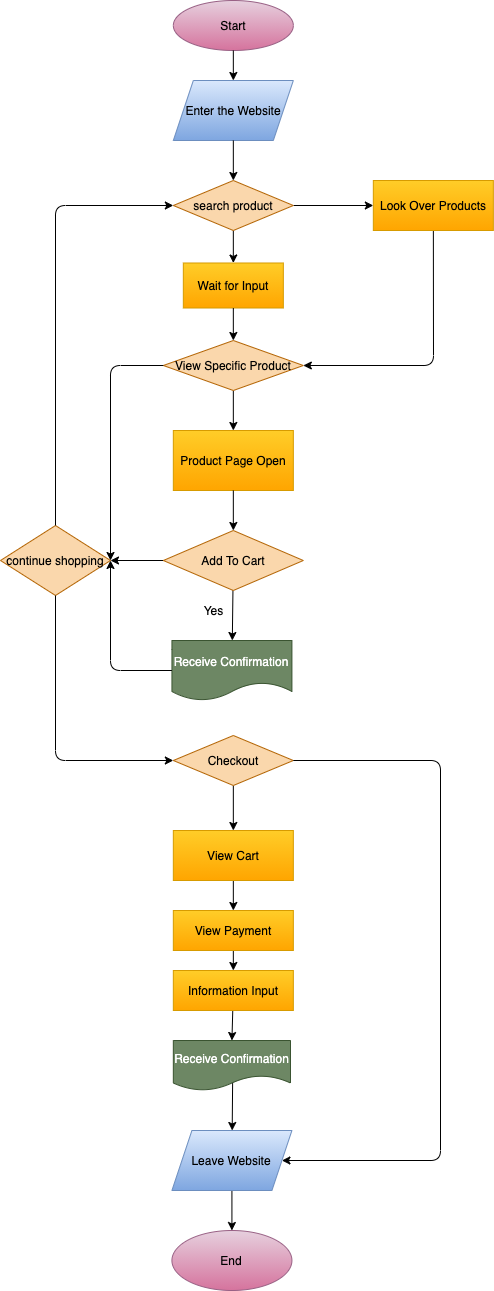

The diagram above was exported from draw.io. Its source (the exported page's mxGraphModel, read from the mxfile embedded in the PNG):
<mxGraphModel dx="856" dy="1754" grid="1" gridSize="10" guides="1" tooltips="1" connect="1" arrows="1" fold="1" page="1" pageScale="1" pageWidth="850" pageHeight="1100" math="0" shadow="0">
  <root>
    <mxCell id="0" />
    <mxCell id="1" parent="0" />
    <mxCell id="2" value="Start" style="ellipse;whiteSpace=wrap;html=1;fillColor=#e6d0de;strokeColor=#996185;gradientColor=#d5739d;" vertex="1" parent="1">
      <mxGeometry x="192.82999999999998" y="-100" width="120" height="50" as="geometry" />
    </mxCell>
    <mxCell id="3" value="" style="endArrow=classic;html=1;exitX=0.5;exitY=1;exitDx=0;exitDy=0;fontColor=#030303;entryX=0.5;entryY=0;entryDx=0;entryDy=0;" edge="1" parent="1" source="2" target="60">
      <mxGeometry width="50" height="50" relative="1" as="geometry">
        <mxPoint x="542.83" y="260" as="sourcePoint" />
        <mxPoint x="252.82999999999998" as="targetPoint" />
      </mxGeometry>
    </mxCell>
    <mxCell id="7" value="" style="edgeStyle=none;html=1;fontColor=#030303;" edge="1" parent="1" source="4" target="6">
      <mxGeometry relative="1" as="geometry" />
    </mxCell>
    <mxCell id="10" value="" style="edgeStyle=none;html=1;fontColor=#030303;" edge="1" parent="1" source="4" target="9">
      <mxGeometry relative="1" as="geometry" />
    </mxCell>
    <mxCell id="4" value="search product" style="rhombus;whiteSpace=wrap;html=1;fillColor=#fad7ac;strokeColor=#b46504;fontColor=#030303;" vertex="1" parent="1">
      <mxGeometry x="192.82999999999998" y="80" width="120" height="50" as="geometry" />
    </mxCell>
    <mxCell id="6" value="Wait for Input" style="whiteSpace=wrap;html=1;fillColor=#ffcd28;strokeColor=#d79b00;gradientColor=#ffa500;" vertex="1" parent="1">
      <mxGeometry x="202.82999999999998" y="162.5" width="100" height="45" as="geometry" />
    </mxCell>
    <mxCell id="8" value="&lt;font color=&quot;#ffffff&quot;&gt;No&lt;/font&gt;" style="text;html=1;strokeColor=none;fillColor=none;align=center;verticalAlign=middle;whiteSpace=wrap;rounded=0;fontColor=#030303;" vertex="1" parent="1">
      <mxGeometry x="312.83" y="80" width="60" height="30" as="geometry" />
    </mxCell>
    <mxCell id="14" value="" style="edgeStyle=none;html=1;fontColor=#030303;" edge="1" parent="1" source="9" target="13">
      <mxGeometry relative="1" as="geometry">
        <Array as="points">
          <mxPoint x="453" y="265" />
        </Array>
      </mxGeometry>
    </mxCell>
    <mxCell id="9" value="Look Over Products" style="whiteSpace=wrap;html=1;fillColor=#ffcd28;gradientColor=#ffa500;strokeColor=#d79b00;gradientDirection=south;" vertex="1" parent="1">
      <mxGeometry x="392.83" y="80" width="120" height="50" as="geometry" />
    </mxCell>
    <mxCell id="11" value="&lt;font color=&quot;#ffffff&quot;&gt;Yes&lt;/font&gt;" style="text;html=1;strokeColor=none;fillColor=none;align=center;verticalAlign=middle;whiteSpace=wrap;rounded=0;fontColor=#030303;" vertex="1" parent="1">
      <mxGeometry x="202.82999999999998" y="127.5" width="60" height="30" as="geometry" />
    </mxCell>
    <mxCell id="18" value="" style="edgeStyle=none;html=1;fontColor=#030303;" edge="1" parent="1" source="13" target="17">
      <mxGeometry relative="1" as="geometry" />
    </mxCell>
    <mxCell id="13" value="&lt;font color=&quot;#000000&quot;&gt;View Specific Product&lt;/font&gt;" style="rhombus;whiteSpace=wrap;html=1;fillColor=#fad7ac;strokeColor=#b46504;" vertex="1" parent="1">
      <mxGeometry x="182.82999999999998" y="240" width="140" height="50" as="geometry" />
    </mxCell>
    <mxCell id="17" value="Product Page Open" style="whiteSpace=wrap;html=1;fillColor=#ffcd28;strokeColor=#d79b00;gradientColor=#ffa500;" vertex="1" parent="1">
      <mxGeometry x="192.82999999999998" y="330" width="120" height="60" as="geometry" />
    </mxCell>
    <mxCell id="25" value="" style="edgeStyle=none;html=1;fontColor=#030303;entryX=1;entryY=0.5;entryDx=0;entryDy=0;" edge="1" parent="1" source="19" target="24">
      <mxGeometry relative="1" as="geometry">
        <mxPoint x="160.00289719626159" y="463.20093457943904" as="targetPoint" />
      </mxGeometry>
    </mxCell>
    <mxCell id="66" value="" style="edgeStyle=none;html=1;fontColor=#FFFFFF;" edge="1" parent="1" source="19" target="65">
      <mxGeometry relative="1" as="geometry" />
    </mxCell>
    <mxCell id="19" value="&lt;font color=&quot;#000000&quot;&gt;Add To Cart&lt;/font&gt;" style="rhombus;whiteSpace=wrap;html=1;fillColor=#fad7ac;strokeColor=#b46504;" vertex="1" parent="1">
      <mxGeometry x="182.82999999999998" y="430" width="140" height="60" as="geometry" />
    </mxCell>
    <mxCell id="23" value="&lt;font color=&quot;#ffffff&quot;&gt;Yes&lt;/font&gt;" style="text;html=1;align=center;verticalAlign=middle;resizable=0;points=[];autosize=1;strokeColor=none;fillColor=none;fontColor=#030303;" vertex="1" parent="1">
      <mxGeometry x="212.82999999999998" y="300" width="40" height="20" as="geometry" />
    </mxCell>
    <mxCell id="24" value="&lt;font color=&quot;#000000&quot;&gt;continue shopping&lt;/font&gt;" style="rhombus;whiteSpace=wrap;html=1;fillColor=#fad7ac;strokeColor=#b46504;" vertex="1" parent="1">
      <mxGeometry x="20" y="425" width="110" height="70" as="geometry" />
    </mxCell>
    <mxCell id="29" value="Yes" style="text;html=1;align=center;verticalAlign=middle;resizable=0;points=[];autosize=1;strokeColor=none;fillColor=none;" vertex="1" parent="1">
      <mxGeometry x="212.82999999999998" y="500" width="40" height="20" as="geometry" />
    </mxCell>
    <mxCell id="38" value="" style="edgeStyle=none;html=1;fontColor=#030303;" edge="1" parent="1" source="30" target="37">
      <mxGeometry relative="1" as="geometry" />
    </mxCell>
    <mxCell id="30" value="&lt;font color=&quot;#000000&quot;&gt;Checkout&lt;/font&gt;" style="rhombus;whiteSpace=wrap;html=1;fillColor=#fad7ac;strokeColor=#b46504;" vertex="1" parent="1">
      <mxGeometry x="192.82999999999998" y="635" width="120" height="50" as="geometry" />
    </mxCell>
    <mxCell id="32" value="" style="endArrow=classic;html=1;exitX=1;exitY=0.5;exitDx=0;exitDy=0;fontColor=#030303;entryX=1;entryY=0.5;entryDx=0;entryDy=0;" edge="1" parent="1" source="30" target="50">
      <mxGeometry width="50" height="50" relative="1" as="geometry">
        <mxPoint x="422.83" y="575" as="sourcePoint" />
        <mxPoint x="402.83" y="660" as="targetPoint" />
        <Array as="points">
          <mxPoint x="460" y="660" />
          <mxPoint x="460" y="1060" />
        </Array>
      </mxGeometry>
    </mxCell>
    <mxCell id="40" value="" style="edgeStyle=none;html=1;fontColor=#030303;" edge="1" parent="1" source="37" target="39">
      <mxGeometry relative="1" as="geometry" />
    </mxCell>
    <mxCell id="37" value="View Cart" style="whiteSpace=wrap;html=1;fillColor=#ffcd28;gradientColor=#ffa500;strokeColor=#d79b00;" vertex="1" parent="1">
      <mxGeometry x="192.83" y="730" width="120" height="50" as="geometry" />
    </mxCell>
    <mxCell id="44" value="" style="edgeStyle=none;html=1;fontColor=#030303;" edge="1" parent="1" source="39" target="43">
      <mxGeometry relative="1" as="geometry" />
    </mxCell>
    <mxCell id="39" value="View Payment" style="whiteSpace=wrap;html=1;fillColor=#ffcd28;gradientColor=#ffa500;strokeColor=#d79b00;" vertex="1" parent="1">
      <mxGeometry x="192.83" y="810" width="120" height="40" as="geometry" />
    </mxCell>
    <mxCell id="46" value="" style="edgeStyle=none;html=1;fontColor=#030303;entryX=0.5;entryY=0;entryDx=0;entryDy=0;" edge="1" parent="1" source="43" target="73">
      <mxGeometry relative="1" as="geometry">
        <mxPoint x="252.82999999999993" y="940" as="targetPoint" />
      </mxGeometry>
    </mxCell>
    <mxCell id="43" value="Information Input" style="whiteSpace=wrap;html=1;fillColor=#ffcd28;gradientColor=#ffa500;strokeColor=#d79b00;" vertex="1" parent="1">
      <mxGeometry x="192.82999999999998" y="870" width="120" height="40" as="geometry" />
    </mxCell>
    <mxCell id="51" value="" style="edgeStyle=none;html=1;fontColor=#030303;exitX=0.506;exitY=0.84;exitDx=0;exitDy=0;exitPerimeter=0;" edge="1" parent="1" source="73" target="50">
      <mxGeometry relative="1" as="geometry">
        <mxPoint x="252.82999999999993" y="980" as="sourcePoint" />
      </mxGeometry>
    </mxCell>
    <mxCell id="53" value="" style="edgeStyle=none;html=1;fontColor=#030303;" edge="1" parent="1" source="50" target="52">
      <mxGeometry relative="1" as="geometry" />
    </mxCell>
    <mxCell id="50" value="Leave Website" style="shape=parallelogram;perimeter=parallelogramPerimeter;whiteSpace=wrap;html=1;fixedSize=1;fillColor=#dae8fc;gradientColor=#7ea6e0;strokeColor=#6c8ebf;" vertex="1" parent="1">
      <mxGeometry x="191.42" y="1030" width="120" height="60" as="geometry" />
    </mxCell>
    <mxCell id="52" value="End" style="ellipse;whiteSpace=wrap;html=1;fillColor=#e6d0de;strokeColor=#996185;gradientColor=#d5739d;" vertex="1" parent="1">
      <mxGeometry x="191.42" y="1130" width="120" height="60" as="geometry" />
    </mxCell>
    <mxCell id="55" value="No" style="text;html=1;align=center;verticalAlign=middle;resizable=0;points=[];autosize=1;strokeColor=none;fillColor=none;fontColor=#FFFFFF;" vertex="1" parent="1">
      <mxGeometry x="342.83" y="635" width="30" height="20" as="geometry" />
    </mxCell>
    <mxCell id="56" value="No" style="text;html=1;align=center;verticalAlign=middle;resizable=0;points=[];autosize=1;strokeColor=none;fillColor=none;fontColor=#FFFFFF;" vertex="1" parent="1">
      <mxGeometry x="150" y="440" width="30" height="20" as="geometry" />
    </mxCell>
    <mxCell id="58" value="Yes" style="text;html=1;align=center;verticalAlign=middle;resizable=0;points=[];autosize=1;strokeColor=none;fillColor=none;fontColor=#FFFFFF;" vertex="1" parent="1">
      <mxGeometry x="35" y="390" width="40" height="20" as="geometry" />
    </mxCell>
    <mxCell id="60" value="Enter the Website" style="shape=parallelogram;perimeter=parallelogramPerimeter;whiteSpace=wrap;html=1;fixedSize=1;fillColor=#dae8fc;gradientDirection=south;gradientColor=#7ea6e0;strokeColor=#6c8ebf;" vertex="1" parent="1">
      <mxGeometry x="192.82999999999998" y="-20" width="120" height="60" as="geometry" />
    </mxCell>
    <mxCell id="61" value="" style="endArrow=classic;html=1;fontColor=#FFFFFF;entryX=0.5;entryY=0;entryDx=0;entryDy=0;exitX=0.5;exitY=1;exitDx=0;exitDy=0;" edge="1" parent="1" source="60" target="4">
      <mxGeometry width="50" height="50" relative="1" as="geometry">
        <mxPoint x="422.83" y="80" as="sourcePoint" />
        <mxPoint x="472.83" y="30" as="targetPoint" />
      </mxGeometry>
    </mxCell>
    <mxCell id="62" value="" style="endArrow=classic;html=1;fontColor=#FFFFFF;entryX=0.5;entryY=0;entryDx=0;entryDy=0;exitX=0.5;exitY=1;exitDx=0;exitDy=0;" edge="1" parent="1" source="6" target="13">
      <mxGeometry width="50" height="50" relative="1" as="geometry">
        <mxPoint x="422.83" y="50" as="sourcePoint" />
        <mxPoint x="472.83" as="targetPoint" />
      </mxGeometry>
    </mxCell>
    <mxCell id="63" value="No" style="text;html=1;align=center;verticalAlign=middle;resizable=0;points=[];autosize=1;strokeColor=none;fillColor=none;fontColor=#FFFFFF;" vertex="1" parent="1">
      <mxGeometry x="40" y="520" width="30" height="20" as="geometry" />
    </mxCell>
    <mxCell id="64" value="" style="endArrow=classic;html=1;fontColor=#FFFFFF;exitX=0.5;exitY=1;exitDx=0;exitDy=0;" edge="1" parent="1" source="17" target="19">
      <mxGeometry width="50" height="50" relative="1" as="geometry">
        <mxPoint x="452.83" y="370" as="sourcePoint" />
        <mxPoint x="502.83" y="320" as="targetPoint" />
      </mxGeometry>
    </mxCell>
    <mxCell id="65" value="Receive Confirmation" style="shape=document;whiteSpace=wrap;html=1;boundedLbl=1;fillColor=#6d8764;strokeColor=#3A5431;fontColor=#ffffff;" vertex="1" parent="1">
      <mxGeometry x="191.42" y="540" width="120" height="60" as="geometry" />
    </mxCell>
    <mxCell id="70" value="" style="endArrow=classic;html=1;fontColor=#FFFFFF;exitX=0.5;exitY=0;exitDx=0;exitDy=0;entryX=0;entryY=0.5;entryDx=0;entryDy=0;" edge="1" parent="1" source="24" target="4">
      <mxGeometry width="50" height="50" relative="1" as="geometry">
        <mxPoint x="380" y="350" as="sourcePoint" />
        <mxPoint x="430" y="300" as="targetPoint" />
        <Array as="points">
          <mxPoint x="75" y="105" />
        </Array>
      </mxGeometry>
    </mxCell>
    <mxCell id="71" value="" style="endArrow=classic;html=1;fontColor=#FFFFFF;exitX=0.5;exitY=1;exitDx=0;exitDy=0;entryX=0;entryY=0.5;entryDx=0;entryDy=0;" edge="1" parent="1" source="24" target="30">
      <mxGeometry width="50" height="50" relative="1" as="geometry">
        <mxPoint x="380" y="480" as="sourcePoint" />
        <mxPoint x="430" y="430" as="targetPoint" />
        <Array as="points">
          <mxPoint x="75" y="660" />
        </Array>
      </mxGeometry>
    </mxCell>
    <mxCell id="72" value="" style="endArrow=classic;html=1;fontColor=#FFFFFF;exitX=0;exitY=0.5;exitDx=0;exitDy=0;entryX=1;entryY=0.5;entryDx=0;entryDy=0;" edge="1" parent="1" source="65" target="24">
      <mxGeometry width="50" height="50" relative="1" as="geometry">
        <mxPoint x="380" y="480" as="sourcePoint" />
        <mxPoint x="430" y="430" as="targetPoint" />
        <Array as="points">
          <mxPoint x="130" y="570" />
        </Array>
      </mxGeometry>
    </mxCell>
    <mxCell id="73" value="Receive Confirmation" style="shape=document;whiteSpace=wrap;html=1;boundedLbl=1;fontColor=#ffffff;fillColor=#6d8764;gradientDirection=south;strokeColor=#3A5431;" vertex="1" parent="1">
      <mxGeometry x="192.83" y="940" width="117.17" height="50" as="geometry" />
    </mxCell>
    <mxCell id="75" value="Yes" style="text;html=1;align=center;verticalAlign=middle;resizable=0;points=[];autosize=1;strokeColor=none;fillColor=none;fontColor=#FFFFFF;" vertex="1" parent="1">
      <mxGeometry x="252.82999999999998" y="685" width="40" height="20" as="geometry" />
    </mxCell>
    <mxCell id="76" value="" style="endArrow=classic;html=1;fontColor=#FFFFFF;entryX=1;entryY=0.5;entryDx=0;entryDy=0;exitX=0;exitY=0.5;exitDx=0;exitDy=0;" edge="1" parent="1" source="13" target="24">
      <mxGeometry width="50" height="50" relative="1" as="geometry">
        <mxPoint x="100" y="340" as="sourcePoint" />
        <mxPoint x="150" y="290" as="targetPoint" />
        <Array as="points">
          <mxPoint x="130" y="265" />
        </Array>
      </mxGeometry>
    </mxCell>
    <mxCell id="77" value="No" style="text;html=1;align=center;verticalAlign=middle;resizable=0;points=[];autosize=1;strokeColor=none;fillColor=none;fontColor=#FFFFFF;" vertex="1" parent="1">
      <mxGeometry x="145" y="240" width="30" height="20" as="geometry" />
    </mxCell>
  </root>
</mxGraphModel>